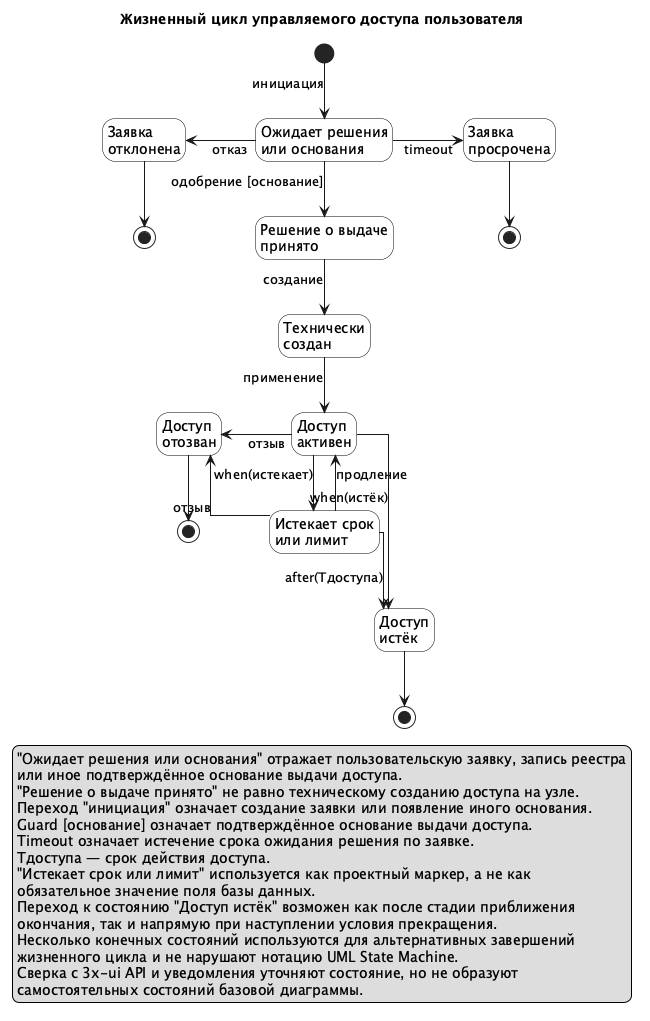

The diagram above was rendered by PlantUML. Its source (embedded in the PNG):
@startuml chapter2_4_state_machine
hide empty description
skinparam shadowing false
skinparam linetype ortho
skinparam nodesep 70
skinparam ranksep 55
top to bottom direction
skinparam state {
  BackgroundColor White
  BorderColor Black
  FontColor Black
}

title Жизненный цикл управляемого доступа пользователя

state "Ожидает решения\nили основания" as Pending
state "Решение о выдаче\nпринято" as Approved
state "Заявка\nотклонена" as Rejected
state "Заявка\nпросрочена" as RequestExpired
state "Технически\nсоздан" as Configured
state "Доступ\nактивен" as Active
state "Истекает срок\nили лимит" as Expiring
state "Доступ\nистёк" as AccessExpired
state "Доступ\nотозван" as Revoked
state EndRejected <<end>>
state EndRequestExpired <<end>>
state EndAccessExpired <<end>>
state EndRevoked <<end>>

[*] -down-> Pending : инициация

Pending -down-> Approved : одобрение [основание]
Pending -left-> Rejected : отказ
Pending -right-> RequestExpired : timeout

Approved -down-> Configured : создание
Configured -down-> Active : применение

Active -down-> Expiring : when(истекает)
Expiring -up-> Active : продление

Active -right-> AccessExpired : when(истёк)
Expiring -down-> AccessExpired : after(Tдоступа)

Active -left-> Revoked : отзыв
Expiring -left-> Revoked : отзыв

Rejected -down-> EndRejected
RequestExpired -down-> EndRequestExpired
AccessExpired -down-> EndAccessExpired
Revoked -down-> EndRevoked

legend bottom
  "Ожидает решения или основания" отражает пользовательскую заявку, запись реестра
  или иное подтверждённое основание выдачи доступа.
  "Решение о выдаче принято" не равно техническому созданию доступа на узле.
  Переход "инициация" означает создание заявки или появление иного основания.
  Guard [основание] означает подтверждённое основание выдачи доступа.
  Timeout означает истечение срока ожидания решения по заявке.
  Tдоступа — срок действия доступа.
  "Истекает срок или лимит" используется как проектный маркер, а не как
  обязательное значение поля базы данных.
  Переход к состоянию "Доступ истёк" возможен как после стадии приближения
  окончания, так и напрямую при наступлении условия прекращения.
  Несколько конечных состояний используются для альтернативных завершений
  жизненного цикла и не нарушают нотацию UML State Machine.
  Сверка с 3x-ui API и уведомления уточняют состояние, но не образуют
  самостоятельных состояний базовой диаграммы.
endlegend

@enduml